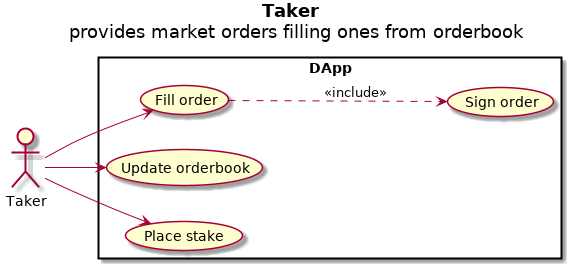

The diagram above was rendered by PlantUML. Its source (embedded in the PNG):
@startuml
title <b>Taker<b> \n provides market orders filling ones from orderbook
left to right direction

actor Taker

rectangle DApp {
  usecase "Update orderbook" as update
  usecase "Place stake" as stake
  usecase "Fill order" as fill
  usecase "Sign order" as sign
}

Taker -down-> update
Taker -down-> stake
Taker -right-> fill 

fill .down.> sign : <<include>>

@enduml